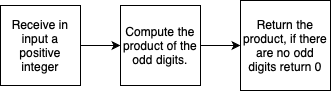

The diagram above was exported from draw.io. Its source (the exported page's mxGraphModel, read from the mxfile embedded in the PNG):
<mxGraphModel dx="1050" dy="627" grid="1" gridSize="10" guides="1" tooltips="1" connect="1" arrows="1" fold="1" page="1" pageScale="1" pageWidth="827" pageHeight="1169" background="#ffffff" math="0" shadow="0">
  <root>
    <mxCell id="0" />
    <mxCell id="1" parent="0" />
    <mxCell id="pkoyU2fwOPBfZemE1w7x-363" style="edgeStyle=orthogonalEdgeStyle;rounded=0;orthogonalLoop=1;jettySize=auto;html=1;exitX=1;exitY=0.5;exitDx=0;exitDy=0;entryX=0;entryY=0.5;entryDx=0;entryDy=0;" edge="1" parent="1" source="pkoyU2fwOPBfZemE1w7x-359" target="pkoyU2fwOPBfZemE1w7x-360">
      <mxGeometry relative="1" as="geometry" />
    </mxCell>
    <mxCell id="pkoyU2fwOPBfZemE1w7x-359" value="Receive in input a positive integer" style="whiteSpace=wrap;html=1;aspect=fixed;" vertex="1" parent="1">
      <mxGeometry x="190" y="190" width="80" height="80" as="geometry" />
    </mxCell>
    <mxCell id="pkoyU2fwOPBfZemE1w7x-364" style="edgeStyle=orthogonalEdgeStyle;rounded=0;orthogonalLoop=1;jettySize=auto;html=1;exitX=1;exitY=0.5;exitDx=0;exitDy=0;entryX=0;entryY=0.5;entryDx=0;entryDy=0;" edge="1" parent="1" source="pkoyU2fwOPBfZemE1w7x-360" target="pkoyU2fwOPBfZemE1w7x-369">
      <mxGeometry relative="1" as="geometry">
        <mxPoint x="430" y="230" as="targetPoint" />
      </mxGeometry>
    </mxCell>
    <mxCell id="pkoyU2fwOPBfZemE1w7x-360" value="Compute the product of the odd digits." style="whiteSpace=wrap;html=1;aspect=fixed;fontSize=12;" vertex="1" parent="1">
      <mxGeometry x="310" y="190" width="80" height="80" as="geometry" />
    </mxCell>
    <mxCell id="pkoyU2fwOPBfZemE1w7x-369" value="Return the product, if there are no odd digits return 0" style="whiteSpace=wrap;html=1;aspect=fixed;fontSize=12;" vertex="1" parent="1">
      <mxGeometry x="430" y="185" width="90" height="90" as="geometry" />
    </mxCell>
  </root>
</mxGraphModel>